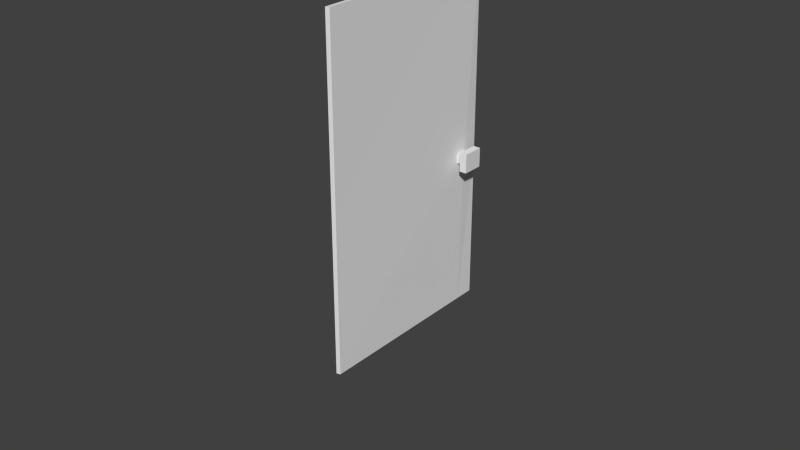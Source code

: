 # Source: Door_002.blend  (saved by Blender 2.76.0; exported with 4.5.12 LTS)
import bpy
from mathutils import Matrix  # noqa: F401  (used for matrix-valued properties, if any)

bpy.ops.wm.read_factory_settings(use_empty=True)
scene = bpy.context.scene
scene.name = 'Scene'

# ---- collections
col_collection_1 = bpy.data.collections.new('Collection 1'); scene.collection.children.link(col_collection_1)

# ---- materials (node trees are filled in below, after node groups)
mat_material = bpy.data.materials.new('Material')
mat_material.alpha_threshold = 0.0
mat_material.use_transparent_shadow = False
mat_material.roughness = 0.5
mat_material.line_color = (0.0, 0.0, 0.0, 1.0)

# ---- material node trees

# ---- world
world_world = bpy.data.worlds.new('World'); scene.world = world_world
world_world.color = (0.05088, 0.05088, 0.05088)
world_world.use_sun_shadow = False
world_world.sun_shadow_jitter_overblur = 0.0
world_world.cycles.sampling_method = 'NONE'
world_world.cycles.sample_map_resolution = 256

# ---- meshes
me_door = bpy.data.meshes.new('Door')
me_door.from_pydata([(0.01703, 1.669, 3.182), (0.01703, 0.006292, 3.182), (-0.01703, -0.004251, 3.183), (-0.01703, 1.68, 3.183), (0.01703, 0.006292, -0.0001547), (0.01703, 1.669, -0.0001547), (-0.01703, 1.68, 0.0006817), (-0.01703, -0.004251, 0.0006817), (0.01703, 1.446, 3.182), (-0.01703, 1.454, 3.183), (0.01703, 1.446, -0.0001547), (-0.01703, 1.454, 0.0006817), (0.01703, 1.499, 3.182), (-0.01703, 1.507, 3.183), (0.01703, 1.499, -0.0001547), (-0.01703, 1.507, 0.0006817), (-0.01703, -0.004251, 1.446), (0.01703, 0.006292, 1.435), (-0.01703, 1.68, 1.446), (0.01703, 1.669, 1.435), (0.02581, 1.432, 1.426), (-0.02581, 1.432, 1.426), (0.02581, 1.521, 1.426), (-0.02581, 1.521, 1.426), (0.01703, 0.006292, 1.488), (0.01703, 1.669, 1.488), (-0.01703, -0.004251, 1.498), (-0.01703, 1.68, 1.498), (0.02581, 1.432, 1.514), (-0.02581, 1.432, 1.514), (0.02581, 1.521, 1.514), (-0.02581, 1.521, 1.514), (-0.08707, 1.432, 1.514), (-0.08707, 1.521, 1.514), (-0.08707, 1.521, 1.426), (-0.08707, 1.432, 1.426), (0.08707, 1.521, 1.514), (0.08707, 1.432, 1.514), (0.08707, 1.432, 1.426), (0.08707, 1.521, 1.426), (-0.09431, 1.386, 1.56), (-0.09431, 1.567, 1.56), (-0.09431, 1.567, 1.381), (-0.09431, 1.386, 1.381), (0.09431, 1.567, 1.56), (0.09431, 1.386, 1.56), (0.09431, 1.386, 1.381), (0.09431, 1.567, 1.381), (-0.1648, 1.386, 1.56), (-0.1648, 1.567, 1.56), (-0.1648, 1.567, 1.381), (-0.1648, 1.386, 1.381), (0.1648, 1.567, 1.56), (0.1648, 1.386, 1.56), (0.1648, 1.386, 1.381), (0.1648, 1.567, 1.381)], [], [(17, 16, 7, 4), (11, 10, 4, 7), (23, 18, 6, 15), (20, 17, 4, 10), (18, 19, 5, 6), (8, 9, 2, 1), (12, 13, 9, 8), (22, 20, 10, 14), (16, 21, 11, 7), (15, 14, 10, 11), (6, 5, 14, 15), (19, 22, 14, 5), (0, 3, 13, 12), (21, 23, 15, 11), (33, 41, 40, 32), (25, 30, 22, 19), (26, 29, 21, 16), (27, 25, 19, 18), (28, 24, 17, 20), (31, 27, 18, 23), (24, 26, 16, 17), (1, 2, 26, 24), (13, 3, 27, 31), (8, 1, 24, 28), (3, 0, 25, 27), (12, 8, 28, 30), (2, 9, 29, 26), (0, 12, 30, 25), (9, 13, 31, 29), (41, 49, 48, 40), (31, 33, 32, 29), (23, 34, 33, 31), (21, 35, 34, 23), (29, 32, 35, 21), (48, 49, 50, 51), (28, 37, 36, 30), (20, 38, 37, 28), (22, 39, 38, 20), (30, 36, 39, 22), (34, 42, 41, 33), (35, 43, 42, 34), (32, 40, 43, 35), (37, 45, 44, 36), (38, 46, 45, 37), (39, 47, 46, 38), (36, 44, 47, 39), (42, 50, 49, 41), (43, 51, 50, 42), (40, 48, 51, 43), (52, 53, 54, 55), (45, 53, 52, 44), (46, 54, 53, 45), (47, 55, 54, 46), (44, 52, 55, 47)])
me_door.materials.append(mat_material)
me_door.use_remesh_preserve_volume = False
me_door.use_remesh_preserve_attributes = False
me_door.use_mirror_vertex_groups = False
me_door.update()

# ---- curves / text
cu_door_curve = bpy.data.curves.new('Door Curve', 'CURVE')
cu_door_curve.dimensions = '3D'
_sp = cu_door_curve.splines.new('NURBS'); _sp.points.add(2)
_sp.points.foreach_set('co', [0.0, 0.0, 0.0, 1.0, 0.0, 0.0, 1.493, 1.0, 0.0, 1.662, 1.493, 1.0])
_sp.order_u = 3
_sp.order_v = 0
_sp.resolution_u = 2
_sp.use_endpoint_u = True
cu_door_curve.use_path = True
cu_door_curve.use_path_follow = True
cu_door_curve.use_path_clamp = True
cu_door_curve.bevel_resolution = 0
cu_door_curve.resolution_u = 2
cu_door_curve.fill_mode = 'HALF'
arm_doorcontrol = bpy.data.armatures.new('DoorControl')  # bones are not reproduced

# ---- objects
ob_doormaster = bpy.data.objects.new('DoorMaster', None)
ob_doorcenter = bpy.data.objects.new('DoorCenter', None)
ob_handle = bpy.data.objects.new('Handle', None)
ob_nurbspath = bpy.data.objects.new('NurbsPath', cu_door_curve)
ob_armature = bpy.data.objects.new('Armature', arm_doorcontrol)
ob_door = bpy.data.objects.new('Door', me_door)

# ---- transforms, parenting, visibility, modifiers, constraints
ob_doormaster.location = (0.0, 0.0, 0.0)
ob_doormaster.rotation_euler = (1.571, 0.0, 0.0)
ob_doormaster.empty_display_type = 'CIRCLE'
ob_doormaster.empty_image_offset = (0.0, 0.0)
ob_doormaster.lineart.crease_threshold = 0.0
ob_doorcenter.parent = ob_doormaster
ob_doorcenter.matrix_parent_inverse = Matrix(((1.0, 0.0, 0.0, 0.0), (0.0, -4.371e-08, 1.0, 0.0), (0.0, -1.0, -4.371e-08, 0.0), (0.0, 0.0, 0.0, 1.0)))
ob_doorcenter.location = (0.0, 0.0, 1.493)
ob_doorcenter.empty_display_size = 0.5
ob_doorcenter.empty_image_offset = (0.0, 0.0)
ob_doorcenter.lineart.crease_threshold = 0.0
ob_handle.parent = ob_doorcenter
ob_handle.matrix_parent_inverse = Matrix(((1.0, 0.0, 0.0, -0.0), (0.0, 1.0, 0.0, -0.0), (0.0, 0.0, 1.0, -1.493), (0.0, 0.0, 0.0, 1.0)))
ob_handle.location = (0.0, 1.662, 1.493)
ob_handle.empty_display_type = 'CUBE'
ob_handle.empty_display_size = 0.3
ob_handle.empty_image_offset = (0.0, 0.0)
ob_handle.lineart.crease_threshold = 0.0
_c = ob_handle.constraints.new('PIVOT'); _c.name = 'Pivot'
_c.target = ob_doorcenter
ob_nurbspath.parent = ob_doormaster
ob_nurbspath.matrix_parent_inverse = Matrix(((1.0, 0.0, 0.0, 0.0), (0.0, -4.371e-08, 1.0, 0.0), (0.0, -1.0, -4.371e-08, 0.0), (0.0, 0.0, 0.0, 1.0)))
ob_nurbspath.location = (0.0, 0.0, 0.0)
ob_nurbspath.lineart.crease_threshold = 0.0
_m = ob_nurbspath.modifiers.new('Hook-Empty.002', 'HOOK')
_m.use_apply_on_spline = True
_m.center = (0.0, 1.662, 1.493)
_m.matrix_inverse = ((1.0, 0.0, 0.0, 0.0), (0.0, 1.0, 0.0, -1.662), (0.0, 0.0, 1.0, -1.493), (0.0, 0.0, 0.0, 1.0))
_m.object = ob_handle
_m = ob_nurbspath.modifiers.new('Hook-Empty', 'HOOK')
_m.use_apply_on_spline = True
_m.center = (0.0, 0.0, 1.493)
_m.matrix_inverse = ((1.0, 0.0, 0.0, 0.0), (0.0, 1.0, 0.0, 0.0), (0.0, 0.0, 1.0, -1.493), (0.0, 0.0, 0.0, 1.0))
_m.object = ob_doorcenter
ob_armature.parent = ob_nurbspath
ob_armature.matrix_parent_inverse = Matrix(((1.0, 1.686e-07, -7.682e-14, 0.0), (-7.682e-14, 8.772e-07, 1.0, 0.0), (1.686e-07, -1.0, 8.772e-07, 0.0), (0.0, 0.0, 0.0, 1.0)))
ob_armature.location = (0.0, 0.0, 0.0)
ob_armature.lineart.crease_threshold = 0.0
ob_door.parent = ob_armature
ob_door.location = (0.0, 0.0, 0.0)
ob_door.scale = (1.0, 1.12, 1.017)
ob_door.lock_rotations_4d = False
ob_door.empty_display_type = 'ARROWS'
ob_door.lineart.crease_threshold = 0.0
_vg = ob_door.vertex_groups.new(name='DoorMain')
for _i, _w in zip([0, 1, 2, 3, 4, 5, 6, 7, 8, 9, 10, 11, 12, 13, 14, 15, 16, 17, 18, 19, 20, 21, 22, 23, 24, 25, 26, 27, 28, 29, 30, 31, 40, 41, 42, 44, 45, 47, 48, 49, 50, 51, 52, 53, 54, 55], [0.0, 0.0, 0.0, 0.0, 0.0, 0.0, 0.0, 0.0, 0.0, 0.0, 0.0, 0.0, 0.0, 0.0, 0.0, 0.0, 0.0, 0.0, 0.0, 0.0, 0.0, 0.0, 0.0, 0.0, 0.0, 0.0, 0.0, 0.0, 0.0, 0.0, 0.0, 0.0, 0.0, 0.0, 0.0, 0.0, 0.0, 0.0, 0.0, 0.0, 0.0, 0.0, 0.0, 0.0, 0.0, 0.0]): _vg.add([_i], _w, 'REPLACE')
_vg = ob_door.vertex_groups.new(name='DoorSwing')
for _i, _w in zip([0, 1, 2, 3, 4, 5, 6, 7, 8, 9, 10, 11, 12, 13, 14, 15, 16, 17, 18, 19, 20, 21, 22, 23, 24, 25, 26, 27, 28, 29, 30, 31, 32, 33, 34, 35, 36, 37, 38, 39, 40, 41, 42, 43, 44, 45, 46, 47, 48, 49, 50, 51, 52, 53, 54, 55], [1.0, 1.0, 1.0, 1.0, 1.0, 1.0, 1.0, 1.0, 1.0, 1.0, 1.0, 1.0, 1.0, 1.0, 1.0, 1.0, 1.0, 1.0, 1.0, 1.0, 1.0, 1.0, 1.0, 1.0, 1.0, 1.0, 1.0, 1.0, 1.0, 1.0, 1.0, 1.0, 0.9996, 1.0, 1.0, 1.0, 1.0, 1.0, 1.0, 1.0, 1.0, 1.0, 1.0, 1.0, 1.0, 1.0, 1.0, 1.0, 1.0, 1.0, 1.0, 1.0, 1.0, 1.0, 1.0, 1.0]): _vg.add([_i], _w, 'REPLACE')
_m = ob_door.modifiers.new('Armature', 'ARMATURE')
_m.object = ob_armature

# ---- collection membership
col_collection_1.objects.link(ob_doormaster)
col_collection_1.objects.link(ob_doorcenter)
col_collection_1.objects.link(ob_handle)
col_collection_1.objects.link(ob_nurbspath)
col_collection_1.objects.link(ob_armature)
col_collection_1.objects.link(ob_door)

# ---- scene / render settings (as saved in the file)
scene.frame_start = 1; scene.frame_end = 250; scene.frame_set(0)
scene.render.engine = 'BLENDER_EEVEE_NEXT'
scene.render.resolution_percentage = 50
scene.render.dither_intensity = 0.0
scene.cycles.use_denoising = False
scene.cycles.samples = 10
scene.cycles.sampling_pattern = 'TABULATED_SOBOL'
scene.cycles.light_sampling_threshold = 0.0
scene.cycles.use_adaptive_sampling = False
scene.cycles.use_light_tree = False
scene.cycles.blur_glossy = 0.0
scene.cycles.pixel_filter_type = 'GAUSSIAN'
scene.cycles.sample_clamp_indirect = 0.0
scene.view_settings.view_transform = 'Standard'
bpy.context.view_layer.update()

# ---- added for rendering (the .blend has no active camera and no usable light): camera, sun
cam_auto = bpy.data.cameras.new('AutoCamera')
cam_auto.lens = 50.0
cam_auto.sensor_width = 36.0
cam_auto.clip_end = 1000.0
ob_auto_camera = bpy.data.objects.new('AutoCamera', cam_auto)
scene.collection.objects.link(ob_auto_camera)
ob_auto_camera.location = (5.50126, -5.77073, 5.51916)
ob_auto_camera.rotation_euler = (1.09748, -7.21219e-08, 0.694738)
scene.camera = ob_auto_camera
light_auto_sun = bpy.data.lights.new('AutoSun', 'SUN')
light_auto_sun.energy = 3.0
light_auto_sun.angle = 0.0523599
ob_auto_sun = bpy.data.objects.new('AutoSun', light_auto_sun)
scene.collection.objects.link(ob_auto_sun)
ob_auto_sun.rotation_euler = (0.872665, 0.174533, 0.523599)
bpy.context.view_layer.update()
